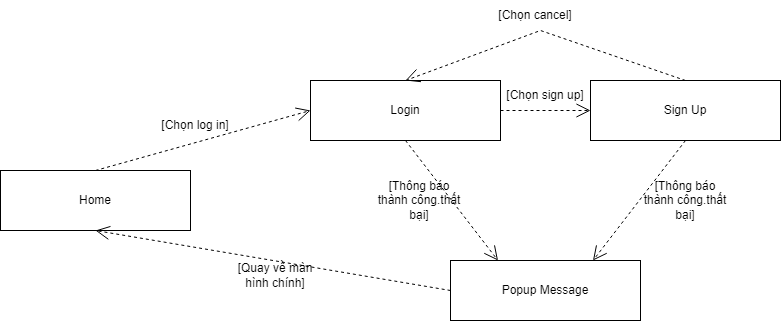

The diagram above was exported from draw.io. Its source (the exported page's mxGraphModel, read from the mxfile embedded in the PNG):
<mxGraphModel dx="1050" dy="559" grid="1" gridSize="10" guides="1" tooltips="1" connect="1" arrows="1" fold="1" page="1" pageScale="1" pageWidth="827" pageHeight="1169" math="0" shadow="0">
  <root>
    <mxCell id="0" />
    <mxCell id="1" parent="0" />
    <mxCell id="hJ6lxv3Q4y6IgSzFDAcm-1" value="Home" style="rounded=0;whiteSpace=wrap;html=1;" vertex="1" parent="1">
      <mxGeometry x="40" y="250" width="190" height="60" as="geometry" />
    </mxCell>
    <mxCell id="hJ6lxv3Q4y6IgSzFDAcm-2" value="Login" style="rounded=0;whiteSpace=wrap;html=1;" vertex="1" parent="1">
      <mxGeometry x="350" y="160" width="190" height="60" as="geometry" />
    </mxCell>
    <mxCell id="hJ6lxv3Q4y6IgSzFDAcm-3" value="Sign Up" style="rounded=0;whiteSpace=wrap;html=1;" vertex="1" parent="1">
      <mxGeometry x="630" y="160" width="190" height="60" as="geometry" />
    </mxCell>
    <mxCell id="hJ6lxv3Q4y6IgSzFDAcm-5" value="Popup Message" style="rounded=0;whiteSpace=wrap;html=1;" vertex="1" parent="1">
      <mxGeometry x="490" y="340" width="190" height="60" as="geometry" />
    </mxCell>
    <mxCell id="hJ6lxv3Q4y6IgSzFDAcm-12" value="" style="endArrow=open;endSize=12;dashed=1;html=1;rounded=0;exitX=0.5;exitY=0;exitDx=0;exitDy=0;entryX=0;entryY=0.5;entryDx=0;entryDy=0;" edge="1" parent="1" source="hJ6lxv3Q4y6IgSzFDAcm-1" target="hJ6lxv3Q4y6IgSzFDAcm-2">
      <mxGeometry width="160" relative="1" as="geometry">
        <mxPoint x="330" y="290" as="sourcePoint" />
        <mxPoint x="490" y="290" as="targetPoint" />
        <mxPoint as="offset" />
      </mxGeometry>
    </mxCell>
    <mxCell id="hJ6lxv3Q4y6IgSzFDAcm-13" value="" style="endArrow=open;endSize=12;dashed=1;html=1;rounded=0;exitX=1;exitY=0.5;exitDx=0;exitDy=0;entryX=0;entryY=0.5;entryDx=0;entryDy=0;" edge="1" parent="1" source="hJ6lxv3Q4y6IgSzFDAcm-2" target="hJ6lxv3Q4y6IgSzFDAcm-3">
      <mxGeometry width="160" relative="1" as="geometry">
        <mxPoint x="145" y="260" as="sourcePoint" />
        <mxPoint x="360" y="200" as="targetPoint" />
        <mxPoint as="offset" />
      </mxGeometry>
    </mxCell>
    <mxCell id="hJ6lxv3Q4y6IgSzFDAcm-14" value="" style="endArrow=open;endSize=12;dashed=1;html=1;rounded=0;exitX=0.5;exitY=1;exitDx=0;exitDy=0;entryX=0.75;entryY=0;entryDx=0;entryDy=0;" edge="1" parent="1" source="hJ6lxv3Q4y6IgSzFDAcm-3" target="hJ6lxv3Q4y6IgSzFDAcm-5">
      <mxGeometry width="160" relative="1" as="geometry">
        <mxPoint x="155" y="270" as="sourcePoint" />
        <mxPoint x="370" y="210" as="targetPoint" />
        <mxPoint as="offset" />
      </mxGeometry>
    </mxCell>
    <mxCell id="hJ6lxv3Q4y6IgSzFDAcm-15" value="" style="endArrow=open;endSize=12;dashed=1;html=1;rounded=0;exitX=0.5;exitY=1;exitDx=0;exitDy=0;entryX=0.25;entryY=0;entryDx=0;entryDy=0;" edge="1" parent="1" source="hJ6lxv3Q4y6IgSzFDAcm-2" target="hJ6lxv3Q4y6IgSzFDAcm-5">
      <mxGeometry width="160" relative="1" as="geometry">
        <mxPoint x="165" y="280" as="sourcePoint" />
        <mxPoint x="380" y="220" as="targetPoint" />
        <mxPoint as="offset" />
      </mxGeometry>
    </mxCell>
    <mxCell id="hJ6lxv3Q4y6IgSzFDAcm-16" value="" style="endArrow=open;endSize=12;dashed=1;html=1;rounded=0;exitX=0;exitY=0.5;exitDx=0;exitDy=0;entryX=0.5;entryY=1;entryDx=0;entryDy=0;" edge="1" parent="1" source="hJ6lxv3Q4y6IgSzFDAcm-5" target="hJ6lxv3Q4y6IgSzFDAcm-1">
      <mxGeometry width="160" relative="1" as="geometry">
        <mxPoint x="175" y="290" as="sourcePoint" />
        <mxPoint x="390" y="230" as="targetPoint" />
        <mxPoint as="offset" />
      </mxGeometry>
    </mxCell>
    <mxCell id="hJ6lxv3Q4y6IgSzFDAcm-17" value="[Chọn log in]" style="text;html=1;strokeColor=none;fillColor=none;align=center;verticalAlign=middle;whiteSpace=wrap;rounded=0;" vertex="1" parent="1">
      <mxGeometry x="190" y="190" width="90" height="30" as="geometry" />
    </mxCell>
    <mxCell id="hJ6lxv3Q4y6IgSzFDAcm-18" value="[Chọn sign up]" style="text;html=1;strokeColor=none;fillColor=none;align=center;verticalAlign=middle;whiteSpace=wrap;rounded=0;" vertex="1" parent="1">
      <mxGeometry x="540" y="160" width="90" height="30" as="geometry" />
    </mxCell>
    <mxCell id="hJ6lxv3Q4y6IgSzFDAcm-21" value="[Thông báo thành công.thất bại]" style="text;html=1;strokeColor=none;fillColor=none;align=center;verticalAlign=middle;whiteSpace=wrap;rounded=0;" vertex="1" parent="1">
      <mxGeometry x="414" y="265" width="90" height="30" as="geometry" />
    </mxCell>
    <mxCell id="hJ6lxv3Q4y6IgSzFDAcm-22" value="[Thông báo thành công.thất bại]" style="text;html=1;strokeColor=none;fillColor=none;align=center;verticalAlign=middle;whiteSpace=wrap;rounded=0;" vertex="1" parent="1">
      <mxGeometry x="680" y="265" width="90" height="30" as="geometry" />
    </mxCell>
    <mxCell id="hJ6lxv3Q4y6IgSzFDAcm-23" value="[Quay về màn hình chính]" style="text;html=1;strokeColor=none;fillColor=none;align=center;verticalAlign=middle;whiteSpace=wrap;rounded=0;" vertex="1" parent="1">
      <mxGeometry x="270" y="340" width="90" height="30" as="geometry" />
    </mxCell>
    <mxCell id="hJ6lxv3Q4y6IgSzFDAcm-25" value="" style="endArrow=open;endSize=12;dashed=1;html=1;rounded=0;exitX=0.5;exitY=0;exitDx=0;exitDy=0;entryX=0.5;entryY=0;entryDx=0;entryDy=0;" edge="1" parent="1" source="hJ6lxv3Q4y6IgSzFDAcm-3" target="hJ6lxv3Q4y6IgSzFDAcm-2">
      <mxGeometry width="160" relative="1" as="geometry">
        <mxPoint x="465" y="100" as="sourcePoint" />
        <mxPoint x="680" y="40" as="targetPoint" />
        <mxPoint as="offset" />
        <Array as="points">
          <mxPoint x="580" y="110" />
        </Array>
      </mxGeometry>
    </mxCell>
    <mxCell id="hJ6lxv3Q4y6IgSzFDAcm-26" value="[Chọn cancel]" style="text;html=1;strokeColor=none;fillColor=none;align=center;verticalAlign=middle;whiteSpace=wrap;rounded=0;" vertex="1" parent="1">
      <mxGeometry x="530" y="80" width="90" height="30" as="geometry" />
    </mxCell>
  </root>
</mxGraphModel>